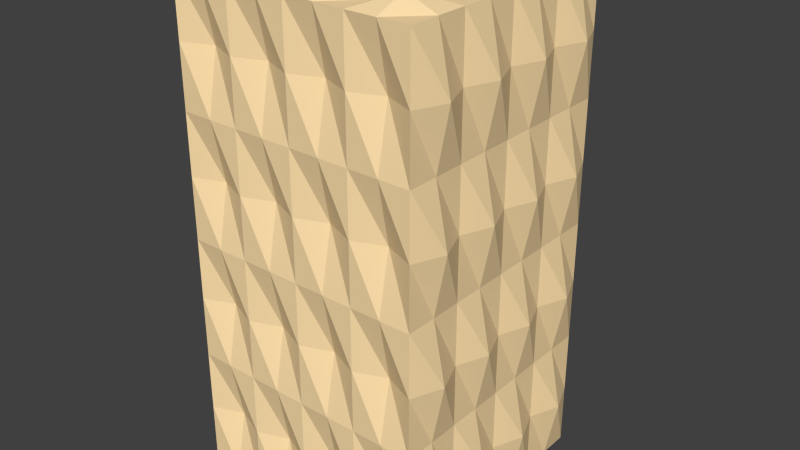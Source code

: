 # Source: Wall_basic.blend  (saved by Blender 2.76.0; exported with 4.5.12 LTS)
import bpy
from mathutils import Matrix  # noqa: F401  (used for matrix-valued properties, if any)

bpy.ops.wm.read_factory_settings(use_empty=True)
scene = bpy.context.scene
scene.name = 'Scene'

# ---- collections
col_collection_1 = bpy.data.collections.new('Collection 1'); scene.collection.children.link(col_collection_1)

# ---- materials (node trees are filled in below, after node groups)
mat_wall_basic = bpy.data.materials.new('Wall_basic')
mat_wall_basic.alpha_threshold = 0.0
mat_wall_basic.use_transparent_shadow = False
mat_wall_basic.diffuse_color = (1.0, 0.7529, 0.4179, 1.0)
mat_wall_basic.roughness = 0.5
mat_wall_basic.specular_intensity = 0.0

# ---- material node trees

# ---- world
world_world = bpy.data.worlds.new('World'); scene.world = world_world
world_world.color = (0.05088, 0.05088, 0.05088)
world_world.use_sun_shadow = False
world_world.sun_shadow_jitter_overblur = 0.0
world_world.cycles.sampling_method = 'MANUAL'
world_world.cycles.sample_map_resolution = 256

# ---- meshes
me_wall_basic = bpy.data.meshes.new('Wall_basic')
me_wall_basic.from_pydata([(-1.0, -1.0, 0.0), (-1.0, -1.0, 4.0), (-1.0, 1.0, 0.0), (-1.0, 1.0, 4.0), (1.0, -1.0, 0.0), (1.0, -1.0, 4.0), (1.0, 1.0, 0.0), (1.0, 1.0, 4.0), (-1.0, -1.0, 2.0), (-1.0, 0.0, 4.0), (-1.0, 1.0, 2.0), (-1.0, 0.0, 0.0), (0.0, 1.0, 4.0), (1.0, 1.0, 2.0), (0.0, 1.0, 0.0), (1.0, 0.0, 4.0), (1.0, -1.0, 2.0), (1.0, 0.0, 0.0), (0.0, -1.0, 4.0), (0.0, -1.0, 0.0), (0.0, 0.0, 4.0), (0.0, 0.0, 0.0), (0.0, -1.0, 2.0), (1.0, 0.0, 2.0), (0.0, 1.0, 2.0), (-1.0, 0.0, 2.0), (-1.0, -1.0, 3.0), (-1.0, 0.5, 4.0), (-1.0, 1.0, 1.0), (-1.0, -0.5, 0.0), (0.5, 1.0, 4.0), (1.0, 1.0, 1.0), (-0.5, 1.0, 0.0), (1.0, -0.5, 4.0), (1.0, -1.0, 1.0), (1.0, 0.5, 0.0), (-0.5, -1.0, 4.0), (0.5, -1.0, 0.0), (-1.0, -1.0, 1.0), (-1.0, -0.5, 4.0), (-1.0, 1.0, 3.0), (-1.0, 0.5, 0.0), (-0.5, 1.0, 4.0), (1.0, 1.0, 3.0), (0.5, 1.0, 0.0), (1.0, 0.5, 4.0), (1.0, -1.0, 3.0), (1.0, -0.5, 0.0), (0.5, -1.0, 4.0), (-0.5, -1.0, 0.0), (-0.5, 0.0, 4.0), (0.5, 0.0, 4.0), (0.0, -0.5, 4.0), (0.0, 0.5, 4.0), (0.5, 0.0, 0.0), (-0.5, 0.0, 0.0), (0.0, -0.5, 0.0), (0.0, 0.5, 0.0), (0.0, -1.0, 1.0), (0.0, -1.0, 3.0), (0.5, -1.0, 2.0), (-0.5, -1.0, 2.0), (1.0, 0.0, 1.0), (1.0, 0.0, 3.0), (1.0, 0.5, 2.0), (1.0, -0.5, 2.0), (0.0, 1.0, 1.0), (0.0, 1.0, 3.0), (-0.5, 1.0, 2.0), (0.5, 1.0, 2.0), (-1.0, 0.0, 1.0), (-1.0, 0.0, 3.0), (-1.0, -0.5, 2.0), (-1.0, 0.5, 2.0), (-1.0, 0.5, 3.0), (-1.0, -0.5, 3.0), (-1.0, -0.5, 1.0), (0.5, 1.0, 3.0), (-0.5, 1.0, 3.0), (-0.5, 1.0, 1.0), (1.0, -0.5, 3.0), (1.0, 0.5, 3.0), (1.0, 0.5, 1.0), (-0.5, -1.0, 3.0), (0.5, -1.0, 3.0), (0.5, -1.0, 1.0), (-0.5, 0.5, 0.0), (-0.5, -0.5, 0.0), (0.5, -0.5, 0.0), (0.5, 0.5, 4.0), (0.5, -0.5, 4.0), (-0.5, -0.5, 4.0), (-0.5, 0.5, 4.0), (0.5, 0.5, 0.0), (-0.5, -1.0, 1.0), (1.0, -0.5, 1.0), (0.5, 1.0, 1.0), (-1.0, 0.5, 1.0), (-1.0, -1.0, 3.5), (-1.0, 0.75, 4.0), (-1.0, 1.0, 0.5), (-1.0, -0.75, 0.0), (0.75, 1.0, 4.0), (1.0, 1.0, 0.5), (-0.75, 1.0, 0.0), (1.0, -0.75, 4.0), (1.0, -1.0, 0.5), (1.0, 0.75, 0.0), (-0.75, -1.0, 4.0), (0.75, -1.0, 0.0), (-1.0, -1.0, 1.5), (-1.0, -0.25, 4.0), (-1.0, 1.0, 2.5), (-1.0, 0.25, 0.0), (-0.25, 1.0, 4.0), (1.0, 1.0, 2.5), (0.25, 1.0, 0.0), (1.0, 0.25, 4.0), (1.0, -1.0, 2.5), (1.0, -0.25, 0.0), (0.25, -1.0, 4.0), (-0.25, -1.0, 0.0), (-0.75, 0.0, 4.0), (0.25, 0.0, 4.0), (0.0, -0.75, 4.0), (0.0, 0.25, 4.0), (0.75, 0.0, 0.0), (-0.25, 0.0, 0.0), (0.0, -0.75, 0.0), (0.0, 0.25, 0.0), (0.0, -1.0, 0.5), (0.0, -1.0, 2.5), (0.75, -1.0, 2.0), (-0.25, -1.0, 2.0), (1.0, 0.0, 0.5), (1.0, 0.0, 2.5), (1.0, 0.75, 2.0), (1.0, -0.25, 2.0), (0.0, 1.0, 0.5), (0.0, 1.0, 2.5), (-0.75, 1.0, 2.0), (0.25, 1.0, 2.0), (-1.0, 0.0, 0.5), (-1.0, 0.0, 2.5), (-1.0, -0.75, 2.0), (-1.0, 0.25, 2.0), (-1.0, -1.0, 2.5), (-1.0, 0.25, 4.0), (-1.0, 1.0, 1.5), (-1.0, -0.25, 0.0), (0.25, 1.0, 4.0), (1.0, 1.0, 1.5), (-0.25, 1.0, 0.0), (1.0, -0.25, 4.0), (1.0, -1.0, 1.5), (1.0, 0.25, 0.0), (-0.25, -1.0, 4.0), (0.25, -1.0, 0.0), (-1.0, -1.0, 0.5), (-1.0, -0.75, 4.0), (-1.0, 1.0, 3.5), (-1.0, 0.75, 0.0), (-0.75, 1.0, 4.0), (1.0, 1.0, 3.5), (0.75, 1.0, 0.0), (1.0, 0.75, 4.0), (1.0, -1.0, 3.5), (1.0, -0.75, 0.0), (0.75, -1.0, 4.0), (-0.75, -1.0, 0.0), (-0.25, 0.0, 4.0), (0.75, 0.0, 4.0), (0.0, -0.25, 4.0), (0.0, 0.75, 4.0), (0.25, 0.0, 0.0), (-0.75, 0.0, 0.0), (0.0, -0.25, 0.0), (0.0, 0.75, 0.0), (0.0, -1.0, 1.5), (0.0, -1.0, 3.5), (0.25, -1.0, 2.0), (-0.75, -1.0, 2.0), (1.0, 0.0, 1.5), (1.0, 0.0, 3.5), (1.0, 0.25, 2.0), (1.0, -0.75, 2.0), (0.0, 1.0, 1.5), (0.0, 1.0, 3.5), (-0.25, 1.0, 2.0), (0.75, 1.0, 2.0), (-1.0, 0.0, 1.5), (-1.0, 0.0, 3.5), (-1.0, -0.25, 2.0), (-1.0, 0.75, 2.0), (-1.0, 0.5, 2.5), (-1.0, 0.5, 3.5), (-1.0, 0.25, 3.0), (-1.0, 0.75, 3.0), (-1.0, -0.5, 2.5), (-1.0, -0.5, 3.5), (-1.0, -0.75, 3.0), (-1.0, -0.25, 3.0), (-1.0, -0.5, 0.5), (-1.0, -0.5, 1.5), (-1.0, -0.75, 1.0), (-1.0, -0.25, 1.0), (0.5, 1.0, 2.5), (0.5, 1.0, 3.5), (0.25, 1.0, 3.0), (0.75, 1.0, 3.0), (-0.5, 1.0, 2.5), (-0.5, 1.0, 3.5), (-0.75, 1.0, 3.0), (-0.25, 1.0, 3.0), (-0.5, 1.0, 0.5), (-0.5, 1.0, 1.5), (-0.75, 1.0, 1.0), (-0.25, 1.0, 1.0), (1.0, -0.5, 2.5), (1.0, -0.5, 3.5), (1.0, -0.25, 3.0), (1.0, -0.75, 3.0), (1.0, 0.5, 2.5), (1.0, 0.5, 3.5), (1.0, 0.75, 3.0), (1.0, 0.25, 3.0), (1.0, 0.5, 0.5), (1.0, 0.5, 1.5), (1.0, 0.75, 1.0), (1.0, 0.25, 1.0), (-0.5, -1.0, 2.5), (-0.5, -1.0, 3.5), (-0.25, -1.0, 3.0), (-0.75, -1.0, 3.0), (0.5, -1.0, 2.5), (0.5, -1.0, 3.5), (0.75, -1.0, 3.0), (0.25, -1.0, 3.0), (0.5, -1.0, 0.5), (0.5, -1.0, 1.5), (0.75, -1.0, 1.0), (0.25, -1.0, 1.0), (-0.25, 0.5, 0.0), (-0.75, 0.5, 0.0), (-0.5, 0.25, 0.0), (-0.5, 0.75, 0.0), (-0.25, -0.5, 0.0), (-0.75, -0.5, 0.0), (-0.5, -0.75, 0.0), (-0.5, -0.25, 0.0), (0.75, -0.5, 0.0), (0.25, -0.5, 0.0), (0.5, -0.75, 0.0), (0.5, -0.25, 0.0), (0.25, 0.5, 4.0), (0.75, 0.5, 4.0), (0.5, 0.25, 4.0), (0.5, 0.75, 4.0), (0.25, -0.5, 4.0), (0.75, -0.5, 4.0), (0.5, -0.75, 4.0), (0.5, -0.25, 4.0), (-0.75, -0.5, 4.0), (-0.25, -0.5, 4.0), (-0.5, -0.75, 4.0), (-0.5, -0.25, 4.0), (-0.75, 0.5, 4.0), (-0.25, 0.5, 4.0), (-0.5, 0.25, 4.0), (-0.5, 0.75, 4.0), (0.75, 0.5, 0.0), (0.25, 0.5, 0.0), (0.5, 0.25, 0.0), (0.5, 0.75, 0.0), (-0.5, -1.0, 0.5), (-0.5, -1.0, 1.5), (-0.25, -1.0, 1.0), (-0.75, -1.0, 1.0), (1.0, -0.5, 0.5), (1.0, -0.5, 1.5), (1.0, -0.25, 1.0), (1.0, -0.75, 1.0), (0.5, 1.0, 0.5), (0.5, 1.0, 1.5), (0.25, 1.0, 1.0), (0.75, 1.0, 1.0), (-1.0, 0.5, 0.5), (-1.0, 0.5, 1.5), (-1.0, 0.25, 1.0), (-1.0, 0.75, 1.0), (-0.9, 0.75, 1.5), (-0.9, 0.25, 1.5), (-0.9, 0.25, 0.5), (0.75, 1.1, 1.5), (0.25, 1.1, 1.5), (0.25, 1.1, 0.5), (1.1, -0.75, 1.5), (1.1, -0.25, 1.5), (1.1, -0.25, 0.5), (-0.75, -0.9, 1.5), (-0.25, -0.9, 1.5), (-0.25, -0.9, 0.5), (0.25, 0.75, 0.1), (0.25, 0.25, 0.1), (0.75, 0.25, 0.1), (-0.25, 0.75, 4.1), (-0.25, 0.25, 4.1), (-0.75, 0.25, 4.1), (-0.25, -0.25, 4.1), (-0.25, -0.75, 4.1), (-0.75, -0.75, 4.1), (0.75, -0.25, 4.1), (0.75, -0.75, 4.1), (0.25, -0.75, 4.1), (0.75, 0.75, 4.1), (0.75, 0.25, 4.1), (0.25, 0.25, 4.1), (0.25, -0.25, 0.1), (0.25, -0.75, 0.1), (0.75, -0.75, 0.1), (-0.75, -0.25, 0.1), (-0.75, -0.75, 0.1), (-0.25, -0.75, 0.1), (-0.75, 0.75, 0.1), (-0.75, 0.25, 0.1), (-0.25, 0.25, 0.1), (0.25, -0.9, 1.5), (0.75, -0.9, 1.5), (0.75, -0.9, 0.5), (0.25, -0.9, 3.5), (0.75, -0.9, 3.5), (0.75, -0.9, 2.5), (-0.75, -0.9, 3.5), (-0.25, -0.9, 3.5), (-0.25, -0.9, 2.5), (1.1, 0.25, 1.5), (1.1, 0.75, 1.5), (1.1, 0.75, 0.5), (1.1, 0.25, 3.5), (1.1, 0.75, 3.5), (1.1, 0.75, 2.5), (1.1, -0.75, 3.5), (1.1, -0.25, 3.5), (1.1, -0.25, 2.5), (-0.25, 1.1, 1.5), (-0.75, 1.1, 1.5), (-0.75, 1.1, 0.5), (-0.25, 1.1, 3.5), (-0.75, 1.1, 3.5), (-0.75, 1.1, 2.5), (0.75, 1.1, 3.5), (0.25, 1.1, 3.5), (0.25, 1.1, 2.5), (-0.9, -0.25, 1.5), (-0.9, -0.75, 1.5), (-0.9, -0.75, 0.5), (-0.9, -0.25, 3.5), (-0.9, -0.75, 3.5), (-0.9, -0.75, 2.5), (-0.9, 0.75, 3.5), (-0.9, 0.25, 3.5), (-0.9, 0.25, 2.5), (-0.9, 0.75, 2.5), (-0.9, -0.25, 2.5), (-0.9, -0.25, 0.5), (0.75, 1.1, 2.5), (-0.25, 1.1, 2.5), (-0.25, 1.1, 0.5), (1.1, -0.75, 2.5), (1.1, 0.25, 2.5), (1.1, 0.25, 0.5), (-0.75, -0.9, 2.5), (0.25, -0.9, 2.5), (0.25, -0.9, 0.5), (-0.25, 0.75, 0.1), (-0.25, -0.25, 0.1), (0.75, -0.25, 0.1), (0.25, 0.75, 4.1), (0.25, -0.25, 4.1), (-0.75, -0.25, 4.1), (-0.75, 0.75, 4.1), (0.75, 0.75, 0.1), (-0.75, -0.9, 0.5), (1.1, -0.75, 0.5), (0.75, 1.1, 0.5), (-0.9, 0.75, 0.5)], [], [(100, 2, 161), (103, 6, 164), (106, 4, 167), (158, 0, 169), (164, 6, 107), (162, 3, 99), (122, 9, 111), (123, 20, 172), (150, 12, 173), (126, 17, 119), (127, 21, 176), (152, 14, 177), (130, 19, 157), (131, 22, 180), (146, 8, 181), (134, 17, 155), (135, 23, 184), (118, 16, 185), (138, 14, 152), (139, 24, 188), (115, 13, 189), (142, 11, 149), (143, 25, 192), (112, 10, 193), (194, 73, 145), (195, 74, 196), (160, 40, 197), (198, 72, 144), (199, 75, 200), (191, 71, 201), (202, 29, 101), (203, 76, 204), (190, 70, 205), (206, 69, 141), (207, 77, 208), (163, 43, 209), (210, 68, 140), (211, 78, 212), (187, 67, 213), (214, 32, 104), (215, 79, 216), (186, 66, 217), (218, 65, 137), (219, 80, 220), (166, 46, 221), (222, 64, 136), (223, 81, 224), (183, 63, 225), (226, 35, 107), (227, 82, 228), (182, 62, 229), (230, 61, 133), (231, 83, 232), (98, 26, 233), (234, 60, 132), (235, 84, 236), (179, 59, 237), (238, 37, 109), (239, 85, 240), (178, 58, 241), (242, 57, 129), (243, 86, 244), (104, 32, 245), (246, 56, 128), (247, 87, 248), (175, 55, 249), (250, 47, 167), (251, 88, 252), (174, 54, 253), (254, 53, 125), (255, 89, 256), (102, 30, 257), (258, 52, 124), (259, 90, 260), (171, 51, 261), (262, 39, 159), (263, 91, 264), (170, 50, 265), (266, 27, 147), (267, 92, 268), (114, 42, 269), (270, 35, 155), (271, 93, 272), (116, 44, 273), (274, 49, 121), (275, 94, 276), (110, 38, 277), (278, 47, 119), (279, 95, 280), (154, 34, 281), (282, 44, 116), (283, 96, 284), (151, 31, 285), (286, 41, 113), (287, 97, 288), (148, 28, 289), (290, 289, 97), (193, 290, 287), (10, 148, 290), (291, 288, 70), (145, 291, 190), (73, 287, 291), (292, 113, 11), (288, 292, 142), (97, 286, 292), (293, 285, 96), (189, 293, 283), (13, 151, 293), (294, 284, 66), (141, 294, 186), (69, 283, 294), (295, 116, 14), (284, 295, 138), (96, 282, 295), (296, 281, 95), (185, 296, 279), (16, 154, 296), (297, 280, 62), (137, 297, 182), (65, 279, 297), (298, 119, 17), (280, 298, 134), (95, 278, 298), (299, 277, 94), (181, 299, 275), (8, 110, 299), (300, 276, 58), (133, 300, 178), (61, 275, 300), (301, 121, 19), (276, 301, 130), (94, 274, 301), (302, 273, 93), (177, 302, 271), (14, 116, 302), (303, 272, 54), (129, 303, 174), (57, 271, 303), (304, 155, 17), (272, 304, 126), (93, 270, 304), (305, 269, 92), (173, 305, 267), (12, 114, 305), (306, 268, 50), (125, 306, 170), (53, 267, 306), (307, 147, 9), (268, 307, 122), (92, 266, 307), (308, 265, 91), (172, 308, 263), (20, 170, 308), (309, 264, 36), (124, 309, 156), (52, 263, 309), (310, 159, 1), (264, 310, 108), (91, 262, 310), (311, 261, 90), (153, 311, 259), (15, 171, 311), (312, 260, 48), (105, 312, 168), (33, 259, 312), (313, 124, 18), (260, 313, 120), (90, 258, 313), (314, 257, 89), (165, 314, 255), (7, 102, 314), (315, 256, 51), (117, 315, 171), (45, 255, 315), (316, 125, 20), (256, 316, 123), (89, 254, 316), (317, 253, 88), (176, 317, 251), (21, 174, 317), (318, 252, 37), (128, 318, 157), (56, 251, 318), (319, 167, 4), (252, 319, 109), (88, 250, 319), (320, 249, 87), (149, 320, 247), (11, 175, 320), (321, 248, 49), (101, 321, 169), (29, 247, 321), (322, 128, 19), (248, 322, 121), (87, 246, 322), (323, 245, 86), (161, 323, 243), (2, 104, 323), (324, 244, 55), (113, 324, 175), (41, 243, 324), (325, 129, 21), (244, 325, 127), (86, 242, 325), (326, 241, 85), (180, 326, 239), (22, 178, 326), (327, 240, 34), (132, 327, 154), (60, 239, 327), (328, 109, 4), (240, 328, 106), (85, 238, 328), (329, 237, 84), (120, 329, 235), (18, 179, 329), (330, 236, 46), (168, 330, 166), (48, 235, 330), (331, 132, 16), (236, 331, 118), (84, 234, 331), (332, 233, 83), (108, 332, 231), (1, 98, 332), (333, 232, 59), (156, 333, 179), (36, 231, 333), (334, 133, 22), (232, 334, 131), (83, 230, 334), (335, 229, 82), (184, 335, 227), (23, 182, 335), (336, 228, 31), (136, 336, 151), (64, 227, 336), (337, 107, 6), (228, 337, 103), (82, 226, 337), (338, 225, 81), (117, 338, 223), (15, 183, 338), (339, 224, 43), (165, 339, 163), (45, 223, 339), (340, 136, 13), (224, 340, 115), (81, 222, 340), (341, 221, 80), (105, 341, 219), (5, 166, 341), (342, 220, 63), (153, 342, 183), (33, 219, 342), (343, 137, 23), (220, 343, 135), (80, 218, 343), (344, 217, 79), (188, 344, 215), (24, 186, 344), (345, 216, 28), (140, 345, 148), (68, 215, 345), (346, 104, 2), (216, 346, 100), (79, 214, 346), (347, 213, 78), (114, 347, 211), (12, 187, 347), (348, 212, 40), (162, 348, 160), (42, 211, 348), (349, 140, 10), (212, 349, 112), (78, 210, 349), (350, 209, 77), (102, 350, 207), (7, 163, 350), (351, 208, 67), (150, 351, 187), (30, 207, 351), (352, 141, 24), (208, 352, 139), (77, 206, 352), (353, 205, 76), (192, 353, 203), (25, 190, 353), (354, 204, 38), (144, 354, 110), (72, 203, 354), (355, 101, 0), (204, 355, 158), (76, 202, 355), (356, 201, 75), (111, 356, 199), (9, 191, 356), (357, 200, 26), (159, 357, 98), (39, 199, 357), (358, 144, 8), (200, 358, 146), (75, 198, 358), (359, 197, 74), (99, 359, 195), (3, 160, 359), (360, 196, 71), (147, 360, 191), (27, 195, 360), (361, 145, 25), (196, 361, 143), (74, 194, 361), (362, 193, 73), (197, 362, 194), (40, 112, 362), (363, 192, 72), (201, 363, 198), (71, 143, 363), (364, 149, 29), (205, 364, 202), (70, 142, 364), (365, 189, 69), (209, 365, 206), (43, 115, 365), (366, 188, 68), (213, 366, 210), (67, 139, 366), (367, 152, 32), (217, 367, 214), (66, 138, 367), (368, 185, 65), (221, 368, 218), (46, 118, 368), (369, 184, 64), (225, 369, 222), (63, 135, 369), (370, 155, 35), (229, 370, 226), (62, 134, 370), (371, 181, 61), (233, 371, 230), (26, 146, 371), (372, 180, 60), (237, 372, 234), (59, 131, 372), (373, 157, 37), (241, 373, 238), (58, 130, 373), (374, 177, 57), (245, 374, 242), (32, 152, 374), (375, 176, 56), (249, 375, 246), (55, 127, 375), (376, 119, 47), (253, 376, 250), (54, 126, 376), (377, 173, 53), (257, 377, 254), (30, 150, 377), (378, 172, 52), (261, 378, 258), (51, 123, 378), (379, 111, 39), (265, 379, 262), (50, 122, 379), (380, 99, 27), (269, 380, 266), (42, 162, 380), (381, 107, 35), (273, 381, 270), (44, 164, 381), (382, 169, 49), (277, 382, 274), (38, 158, 382), (383, 167, 47), (281, 383, 278), (34, 106, 383), (384, 164, 44), (285, 384, 282), (31, 103, 384), (385, 161, 41), (289, 385, 286), (28, 100, 385), (385, 100, 161), (384, 103, 164), (383, 106, 167), (382, 158, 169), (381, 164, 107), (380, 162, 99), (379, 122, 111), (378, 123, 172), (377, 150, 173), (376, 126, 119), (375, 127, 176), (374, 152, 177), (373, 130, 157), (372, 131, 180), (371, 146, 181), (370, 134, 155), (369, 135, 184), (368, 118, 185), (367, 138, 152), (366, 139, 188), (365, 115, 189), (364, 142, 149), (363, 143, 192), (362, 112, 193), (361, 194, 145), (360, 195, 196), (359, 160, 197), (358, 198, 144), (357, 199, 200), (356, 191, 201), (355, 202, 101), (354, 203, 204), (353, 190, 205), (352, 206, 141), (351, 207, 208), (350, 163, 209), (349, 210, 140), (348, 211, 212), (347, 187, 213), (346, 214, 104), (345, 215, 216), (344, 186, 217), (343, 218, 137), (342, 219, 220), (341, 166, 221), (340, 222, 136), (339, 223, 224), (338, 183, 225), (337, 226, 107), (336, 227, 228), (335, 182, 229), (334, 230, 133), (333, 231, 232), (332, 98, 233), (331, 234, 132), (330, 235, 236), (329, 179, 237), (328, 238, 109), (327, 239, 240), (326, 178, 241), (325, 242, 129), (324, 243, 244), (323, 104, 245), (322, 246, 128), (321, 247, 248), (320, 175, 249), (319, 250, 167), (318, 251, 252), (317, 174, 253), (316, 254, 125), (315, 255, 256), (314, 102, 257), (313, 258, 124), (312, 259, 260), (311, 171, 261), (310, 262, 159), (309, 263, 264), (308, 170, 265), (307, 266, 147), (306, 267, 268), (305, 114, 269), (304, 270, 155), (303, 271, 272), (302, 116, 273), (301, 274, 121), (300, 275, 276), (299, 110, 277), (298, 278, 119), (297, 279, 280), (296, 154, 281), (295, 282, 116), (294, 283, 284), (293, 151, 285), (292, 286, 113), (291, 287, 288), (290, 148, 289), (287, 290, 97), (73, 193, 287), (193, 10, 290), (190, 291, 70), (25, 145, 190), (145, 73, 291), (142, 292, 11), (70, 288, 142), (288, 97, 292), (283, 293, 96), (69, 189, 283), (189, 13, 293), (186, 294, 66), (24, 141, 186), (141, 69, 294), (138, 295, 14), (66, 284, 138), (284, 96, 295), (279, 296, 95), (65, 185, 279), (185, 16, 296), (182, 297, 62), (23, 137, 182), (137, 65, 297), (134, 298, 17), (62, 280, 134), (280, 95, 298), (275, 299, 94), (61, 181, 275), (181, 8, 299), (178, 300, 58), (22, 133, 178), (133, 61, 300), (130, 301, 19), (58, 276, 130), (276, 94, 301), (271, 302, 93), (57, 177, 271), (177, 14, 302), (174, 303, 54), (21, 129, 174), (129, 57, 303), (126, 304, 17), (54, 272, 126), (272, 93, 304), (267, 305, 92), (53, 173, 267), (173, 12, 305), (170, 306, 50), (20, 125, 170), (125, 53, 306), (122, 307, 9), (50, 268, 122), (268, 92, 307), (263, 308, 91), (52, 172, 263), (172, 20, 308), (156, 309, 36), (18, 124, 156), (124, 52, 309), (108, 310, 1), (36, 264, 108), (264, 91, 310), (259, 311, 90), (33, 153, 259), (153, 15, 311), (168, 312, 48), (5, 105, 168), (105, 33, 312), (120, 313, 18), (48, 260, 120), (260, 90, 313), (255, 314, 89), (45, 165, 255), (165, 7, 314), (171, 315, 51), (15, 117, 171), (117, 45, 315), (123, 316, 20), (51, 256, 123), (256, 89, 316), (251, 317, 88), (56, 176, 251), (176, 21, 317), (157, 318, 37), (19, 128, 157), (128, 56, 318), (109, 319, 4), (37, 252, 109), (252, 88, 319), (247, 320, 87), (29, 149, 247), (149, 11, 320), (169, 321, 49), (0, 101, 169), (101, 29, 321), (121, 322, 19), (49, 248, 121), (248, 87, 322), (243, 323, 86), (41, 161, 243), (161, 2, 323), (175, 324, 55), (11, 113, 175), (113, 41, 324), (127, 325, 21), (55, 244, 127), (244, 86, 325), (239, 326, 85), (60, 180, 239), (180, 22, 326), (154, 327, 34), (16, 132, 154), (132, 60, 327), (106, 328, 4), (34, 240, 106), (240, 85, 328), (235, 329, 84), (48, 120, 235), (120, 18, 329), (166, 330, 46), (5, 168, 166), (168, 48, 330), (118, 331, 16), (46, 236, 118), (236, 84, 331), (231, 332, 83), (36, 108, 231), (108, 1, 332), (179, 333, 59), (18, 156, 179), (156, 36, 333), (131, 334, 22), (59, 232, 131), (232, 83, 334), (227, 335, 82), (64, 184, 227), (184, 23, 335), (151, 336, 31), (13, 136, 151), (136, 64, 336), (103, 337, 6), (31, 228, 103), (228, 82, 337), (223, 338, 81), (45, 117, 223), (117, 15, 338), (163, 339, 43), (7, 165, 163), (165, 45, 339), (115, 340, 13), (43, 224, 115), (224, 81, 340), (219, 341, 80), (33, 105, 219), (105, 5, 341), (183, 342, 63), (15, 153, 183), (153, 33, 342), (135, 343, 23), (63, 220, 135), (220, 80, 343), (215, 344, 79), (68, 188, 215), (188, 24, 344), (148, 345, 28), (10, 140, 148), (140, 68, 345), (100, 346, 2), (28, 216, 100), (216, 79, 346), (211, 347, 78), (42, 114, 211), (114, 12, 347), (160, 348, 40), (3, 162, 160), (162, 42, 348), (112, 349, 10), (40, 212, 112), (212, 78, 349), (207, 350, 77), (30, 102, 207), (102, 7, 350), (187, 351, 67), (12, 150, 187), (150, 30, 351), (139, 352, 24), (67, 208, 139), (208, 77, 352), (203, 353, 76), (72, 192, 203), (192, 25, 353), (110, 354, 38), (8, 144, 110), (144, 72, 354), (158, 355, 0), (38, 204, 158), (204, 76, 355), (199, 356, 75), (39, 111, 199), (111, 9, 356), (98, 357, 26), (1, 159, 98), (159, 39, 357), (146, 358, 8), (26, 200, 146), (200, 75, 358), (195, 359, 74), (27, 99, 195), (99, 3, 359), (191, 360, 71), (9, 147, 191), (147, 27, 360), (143, 361, 25), (71, 196, 143), (196, 74, 361), (194, 362, 73), (74, 197, 194), (197, 40, 362), (198, 363, 72), (75, 201, 198), (201, 71, 363), (202, 364, 29), (76, 205, 202), (205, 70, 364), (206, 365, 69), (77, 209, 206), (209, 43, 365), (210, 366, 68), (78, 213, 210), (213, 67, 366), (214, 367, 32), (79, 217, 214), (217, 66, 367), (218, 368, 65), (80, 221, 218), (221, 46, 368), (222, 369, 64), (81, 225, 222), (225, 63, 369), (226, 370, 35), (82, 229, 226), (229, 62, 370), (230, 371, 61), (83, 233, 230), (233, 26, 371), (234, 372, 60), (84, 237, 234), (237, 59, 372), (238, 373, 37), (85, 241, 238), (241, 58, 373), (242, 374, 57), (86, 245, 242), (245, 32, 374), (246, 375, 56), (87, 249, 246), (249, 55, 375), (250, 376, 47), (88, 253, 250), (253, 54, 376), (254, 377, 53), (89, 257, 254), (257, 30, 377), (258, 378, 52), (90, 261, 258), (261, 51, 378), (262, 379, 39), (91, 265, 262), (265, 50, 379), (266, 380, 27), (92, 269, 266), (269, 42, 380), (270, 381, 35), (93, 273, 270), (273, 44, 381), (274, 382, 49), (94, 277, 274), (277, 38, 382), (278, 383, 47), (95, 281, 278), (281, 34, 383), (282, 384, 44), (96, 285, 282), (285, 31, 384), (286, 385, 41), (97, 289, 286), (289, 28, 385)])
me_wall_basic.materials.append(mat_wall_basic)
me_wall_basic.use_remesh_preserve_volume = False
me_wall_basic.use_remesh_preserve_attributes = False
me_wall_basic.use_mirror_vertex_groups = False
me_wall_basic.update()

# ---- objects
ob_cube = bpy.data.objects.new('Cube', me_wall_basic)

# ---- transforms, parenting, visibility, modifiers, constraints
ob_cube.location = (0.0, 0.0, 0.0)
ob_cube.lineart.crease_threshold = 0.0
_m = ob_cube.modifiers.new('Array', 'ARRAY')
_m.count = 1
_m.constant_offset_displace = (0.0, 0.0, 0.0)
_m.relative_offset_displace = (0.0, 0.0, 0.9)

# ---- collection membership
col_collection_1.objects.link(ob_cube)

# ---- scene / render settings (as saved in the file)
scene.frame_start = 1; scene.frame_end = 120; scene.frame_set(317)
scene.render.engine = 'BLENDER_EEVEE_NEXT'
scene.render.resolution_percentage = 50
scene.render.fps = 60
scene.render.dither_intensity = 0.0
scene.cycles.use_denoising = False
scene.cycles.samples = 10
scene.cycles.sampling_pattern = 'TABULATED_SOBOL'
scene.cycles.light_sampling_threshold = 0.0
scene.cycles.use_adaptive_sampling = False
scene.cycles.use_light_tree = False
scene.cycles.blur_glossy = 0.0
scene.cycles.pixel_filter_type = 'GAUSSIAN'
scene.cycles.sample_clamp_indirect = 0.0
scene.view_settings.view_transform = 'Standard'
bpy.context.view_layer.update()

# ---- added for rendering (the .blend has no active camera and no usable light): camera, sun
cam_auto = bpy.data.cameras.new('AutoCamera')
cam_auto.lens = 50.0
cam_auto.sensor_width = 36.0
cam_auto.clip_end = 1000.0
ob_auto_camera = bpy.data.objects.new('AutoCamera', cam_auto)
scene.collection.objects.link(ob_auto_camera)
ob_auto_camera.location = (4.73405, -5.57086, 5.79724)
ob_auto_camera.rotation_euler = (1.09748, -7.21219e-08, 0.694738)
scene.camera = ob_auto_camera
light_auto_sun = bpy.data.lights.new('AutoSun', 'SUN')
light_auto_sun.energy = 3.0
light_auto_sun.angle = 0.0523599
ob_auto_sun = bpy.data.objects.new('AutoSun', light_auto_sun)
scene.collection.objects.link(ob_auto_sun)
ob_auto_sun.rotation_euler = (0.872665, 0.174533, 0.523599)
bpy.context.view_layer.update()
